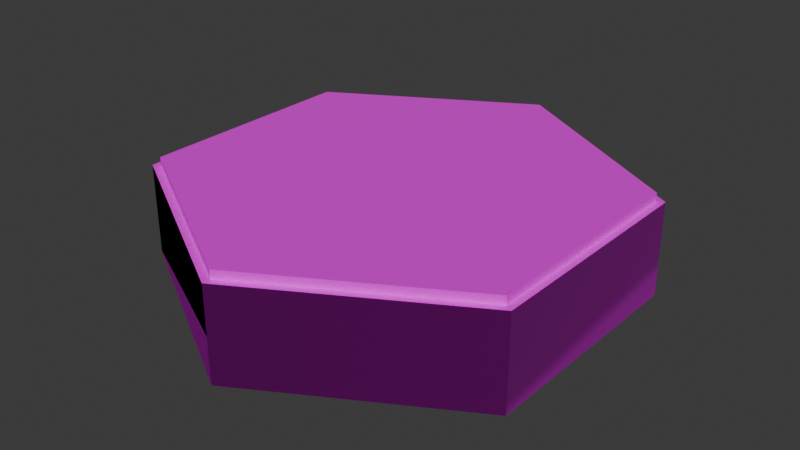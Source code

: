 # Source: hexagon_plain.blend  (saved by Blender 5.1.29; exported with 4.5.12 LTS)
import bpy
from mathutils import Matrix  # noqa: F401  (used for matrix-valued properties, if any)

bpy.ops.wm.read_factory_settings(use_empty=True)
scene = bpy.context.scene
scene.name = 'Scene'

# ---- collections
col_collection = bpy.data.collections.new('Collection'); scene.collection.children.link(col_collection)

# ---- images (referenced by path relative to the original .blend; pixels are not part of the script)
import os
ASSET_DIR = os.environ.get("B2B_ASSET_DIR", "")  # directory of the original .blend (textures are referenced by path, not embedded)
HERE = os.path.dirname(os.path.abspath(__file__))  # packed textures are extracted next to this script under _unpacked/

def load_image(name, relpath, width, height, colorspace="sRGB"):
    """Load a texture the original file referenced (path relative to the .blend, or extracted next to this script)."""
    p = next((c for c in (os.path.join(HERE, relpath), os.path.join(ASSET_DIR, relpath)) if relpath and os.path.exists(c)), "")
    if p:
        img = bpy.data.images.load(p, check_existing=True)
        img.name = name
    else:  # same state as the original file: an image datablock whose file is absent (Cycles renders it pink)
        img = bpy.data.images.new(name, width, height)
        img.source = "FILE"
        img.filepath = "//" + (relpath or name)
    img.colorspace_settings.name = colorspace
    return img
img_hexplains00_png_001 = load_image('hexPlains00.png.001', 'assets/hexPlains00.png', 1024, 1024, 'sRGB')
img_metal_17_512x512_png_001 = load_image('Metal_17-512x512.png.001', 'assets/Metal_17-512x512.png', 1024, 1024, 'sRGB')

# ---- materials (node trees are filled in below, after node groups)
mat_surface = bpy.data.materials.new('Surface')
mat_surface.alpha_threshold = 0.0
mat_surface.use_backface_culling_lightprobe_volume = False
mat_surface.roughness = 0.5
mat_surface.line_color = (0.0, 0.0, 0.0, 1.0)
mat_side = bpy.data.materials.new('Side')

# ---- material node trees
mat_surface.use_nodes = True; mat_surface.node_tree.nodes.clear()
_N = mat_surface.node_tree.nodes; _L = mat_surface.node_tree.links
n0 = _N.new('ShaderNodeOutputMaterial'); n0.name = 'Material Output'; n0.location = (200, 100)
n1 = _N.new('ShaderNodeBsdfPrincipled'); n1.name = 'Principled BSDF'; n1.location = (-200, 100)
n1.inputs[1].default_value = 0.4
n1.inputs[2].default_value = 0.8
n2 = _N.new('ShaderNodeTexImage'); n2.name = 'Image Texture'; n2.location = (-490, 66)
n2.image = img_hexplains00_png_001
_L.new(n1.outputs[0], n0.inputs[0])
_L.new(n2.outputs[0], n1.inputs[0])
n0.is_active_output = True
mat_side.use_nodes = True; mat_side.node_tree.nodes.clear()
_N = mat_side.node_tree.nodes; _L = mat_side.node_tree.links
n0 = _N.new('ShaderNodeBsdfPrincipled'); n0.name = 'Principled BSDF'; n0.location = (-200, 100)
n0.inputs[1].default_value = 0.8
n0.inputs[7].default_value = 0.5
n1 = _N.new('ShaderNodeOutputMaterial'); n1.name = 'Material Output'; n1.location = (200, 100)
n2 = _N.new('ShaderNodeTexImage'); n2.name = 'Image Texture'; n2.location = (-490, 80)
n2.image = img_metal_17_512x512_png_001
n3 = _N.new('ShaderNodeUVMap'); n3.name = 'UV Map'; n3.location = (-390, -36)
_L.new(n0.outputs[0], n1.inputs[0])
_L.new(n2.outputs[0], n0.inputs[0])
_L.new(n3.outputs[0], n0.inputs[5])
n1.is_active_output = True

# ---- world
world_world = bpy.data.worlds.new('World'); scene.world = world_world
world_world.use_nodes = True; world_world.node_tree.nodes.clear()
_N = world_world.node_tree.nodes; _L = world_world.node_tree.links
n0 = _N.new('ShaderNodeOutputWorld'); n0.name = 'World Output'; n0.location = (200, 100)
n1 = _N.new('ShaderNodeBackground'); n1.name = 'Background'; n1.location = (-200, 100)
n1.inputs[0].default_value = (0.05088, 0.05088, 0.05088, 1.0)
_L.new(n1.outputs[0], n0.inputs[0])
n0.is_active_output = True
world_world.color = (0.05088, 0.05088, 0.05088)
world_world.sun_shadow_jitter_overblur = 0.0

# ---- meshes
me_cylinder_col = bpy.data.meshes.new('Cylinder-col')
me_cylinder_col.from_pydata([(0.0, 0.5, -0.1), (0.0, 0.4822, 0.1), (0.433, 0.25, -0.1), (0.4176, 0.2411, 0.1), (0.433, -0.25, -0.1), (0.4176, -0.2411, 0.1), (0.0, -0.5, -0.1), (0.0, -0.4822, 0.1), (-0.433, -0.25, -0.1), (-0.4176, -0.2411, 0.1), (-0.433, 0.25, -0.1), (-0.4176, 0.2411, 0.1), (0.433, 0.25, 0.1), (0.0, 0.5, 0.1), (0.433, -0.25, 0.1), (0.0, -0.5, 0.1), (-0.433, -0.25, 0.1), (-0.433, 0.25, 0.1), (0.4176, 0.2411, 0.118), (-1.111e-10, 0.4822, 0.118), (0.4176, -0.2411, 0.118), (-1.111e-10, -0.4822, 0.118), (-0.4176, -0.2411, 0.118), (-0.4176, 0.2411, 0.118)], [], [(0, 13, 12, 2), (2, 12, 14, 4), (4, 14, 15, 6), (6, 15, 16, 8), (7, 5, 20, 21), (8, 16, 17, 10), (10, 17, 13, 0), (0, 2, 4, 6, 8, 10), (1, 3, 12, 13), (3, 5, 14, 12), (5, 7, 15, 14), (7, 9, 16, 15), (9, 11, 17, 16), (11, 1, 13, 17), (18, 19, 23, 22, 21, 20), (3, 1, 19, 18), (1, 11, 23, 19), (9, 7, 21, 22), (5, 3, 18, 20), (11, 9, 22, 23)])
me_cylinder_col.polygons.foreach_set('material_index', [1, 1, 1, 1, 0, 1, 1, 1, 0, 0, 0, 0, 0, 0, 0, 0, 0, 0, 0, 0])
_uv = me_cylinder_col.uv_layers.new(name='UVMap')
_uv.uv.foreach_set('vector', [1.0, 0.5, 1.0, 1.0, 0.8333, 1.0, 0.8333, 0.5, 0.8333, 0.5, 0.8333, 1.0, 0.6667, 1.0, 0.6667, 0.5, 0.6667, 0.5, 0.6667, 1.0, 0.5, 1.0, 0.5, 0.5, 0.5, 0.5, 0.5, 1.0, 0.3333, 1.0, 0.3333, 0.5, 0.5004, 0.02447, 0.9664, 0.1814, 0.9664, 0.1814, 0.5004, 0.02447, 0.3333, 0.5, 0.3333, 1.0, 0.1667, 1.0, 0.1667, 0.5, 0.1667, 0.5, 0.1667, 1.0, -8.941e-08, 1.0, -8.941e-08, 0.5, 0.5011, 0.01899, 0.2347, 0.1728, 0.2347, 0.4804, 0.5011, 0.6342, 0.7675, 0.4804, 0.7675, 0.1728, 0.5004, 0.652, 0.9664, 0.4952, 0.9836, 0.5009, 0.5004, 0.6636, 0.9664, 0.4952, 0.9664, 0.1814, 0.9836, 0.1756, 0.9836, 0.5009, 0.9664, 0.1814, 0.5004, 0.02447, 0.5004, 0.01289, 0.9836, 0.1756, 0.5004, 0.02447, 0.03442, 0.1814, 0.01722, 0.1756, 0.5004, 0.01289, 0.03442, 0.1814, 0.03442, 0.4952, 0.01722, 0.5009, 0.01722, 0.1756, 0.03442, 0.4952, 0.5004, 0.652, 0.5004, 0.6636, 0.01722, 0.5009, 0.9664, 0.4952, 0.5004, 0.652, 0.03442, 0.4952, 0.03442, 0.1814, 0.5004, 0.02447, 0.9664, 0.1814, 0.9664, 0.4952, 0.5004, 0.652, 0.5004, 0.652, 0.9664, 0.4952, 0.5004, 0.652, 0.03442, 0.4952, 0.03442, 0.4952, 0.5004, 0.652, 0.03442, 0.1814, 0.5004, 0.02447, 0.5004, 0.02447, 0.03442, 0.1814, 0.9664, 0.1814, 0.9664, 0.4952, 0.9664, 0.4952, 0.9664, 0.1814, 0.03442, 0.4952, 0.03442, 0.1814, 0.03442, 0.1814, 0.03442, 0.4952])
me_cylinder_col.materials.append(mat_surface)
me_cylinder_col.materials.append(mat_side)
me_cylinder_col.update()

# ---- objects
ob_x = bpy.data.objects.new('-', me_cylinder_col)

# ---- transforms, parenting, visibility, modifiers, constraints
ob_x.location = (0.0, 0.0, 0.0)

# ---- collection membership
col_collection.objects.link(ob_x)

# ---- scene / render settings (as saved in the file)
scene.frame_start = 1; scene.frame_end = 250; scene.frame_set(63)
scene.render.engine = 'BLENDER_EEVEE_NEXT'
scene.render.bake_bias = 0.0
scene.render.bake_samples = 0
scene.cycles.sampling_pattern = 'TABULATED_SOBOL'
scene.eevee.use_volume_custom_range = False
bpy.context.view_layer.update()

# ---- added for rendering (the .blend has no active camera and no usable light): camera, sun
cam_auto = bpy.data.cameras.new('AutoCamera')
cam_auto.lens = 50.0
cam_auto.sensor_width = 36.0
cam_auto.clip_end = 1000.0
ob_auto_camera = bpy.data.objects.new('AutoCamera', cam_auto)
scene.collection.objects.link(ob_auto_camera)
ob_auto_camera.location = (1.24047, -1.48856, 1.00139)
ob_auto_camera.rotation_euler = (1.09748, -7.21219e-08, 0.694738)
scene.camera = ob_auto_camera
light_auto_sun = bpy.data.lights.new('AutoSun', 'SUN')
light_auto_sun.energy = 3.0
light_auto_sun.angle = 0.0523599
ob_auto_sun = bpy.data.objects.new('AutoSun', light_auto_sun)
scene.collection.objects.link(ob_auto_sun)
ob_auto_sun.rotation_euler = (0.872665, 0.174533, 0.523599)
bpy.context.view_layer.update()
